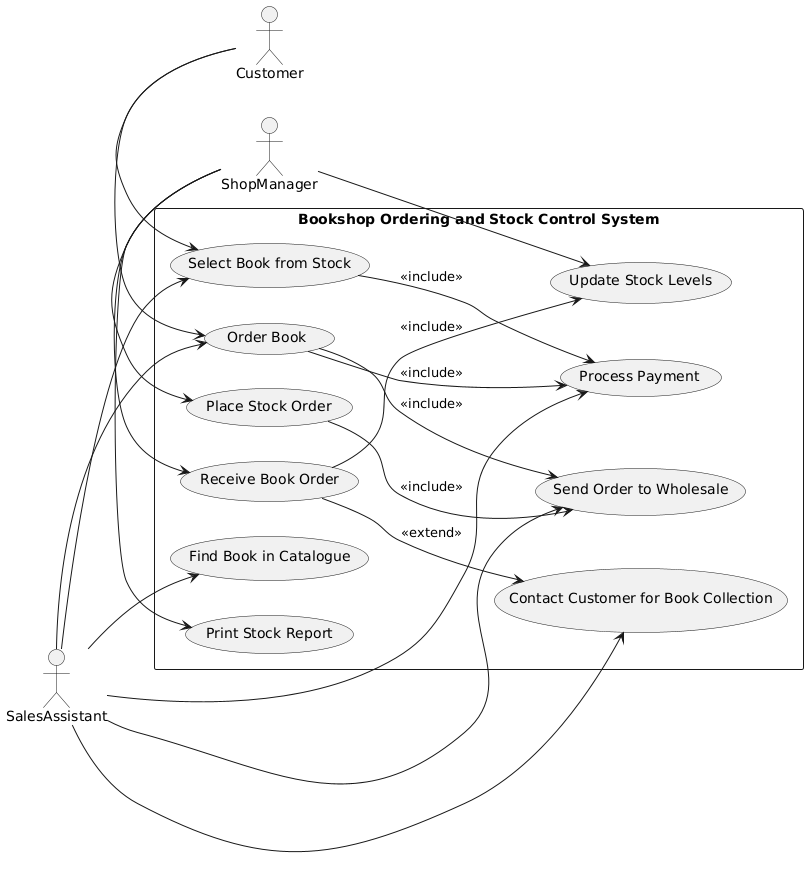

The diagram above was rendered by PlantUML. Its source (embedded in the PNG):
@startuml
left to right direction

actor Customer as C
actor SalesAssistant as SA
actor ShopManager as SM

rectangle "Bookshop Ordering and Stock Control System" {
    usecase "Select Book from Stock" as UC1
    usecase "Order Book" as UC2
    usecase "Process Payment" as UC3
    usecase "Send Order to Wholesale" as UC4
    usecase "Find Book in Catalogue" as UC5
    usecase "Print Stock Report" as UC6
    usecase "Place Stock Order" as UC7
    usecase "Receive Book Order" as UC8
    usecase "Update Stock Levels" as UC9
    usecase "Contact Customer for Book Collection" as UC10
}

' Relationships for the Customer
C -left-> UC1
C -left-> UC2

' Relationships for the Sales Assistant
SA -down-> UC1
SA -down-> UC2
SA -down-> UC3
SA -down-> UC4
SA -down-> UC5
SA -down-> UC10

' Relationships for the Shop Manager
SM -right-> UC6
SM -right-> UC7
SM -right-> UC8
SM -right-> UC9

' Include and Extend relationships
UC1 --> UC3 : <<include>>
UC2 --> UC3 : <<include>>
UC2 --> UC4 : <<include>>
UC7 --> UC4 : <<include>>
UC8 --> UC9 : <<include>>
UC8 --> UC10 : <<extend>>

' Dotted line relationships
skinparam usecase {
    ArrowColor black
    ArrowThickness 1
    ActorBorderColor black
    ActorFontSize 14
    ActorFontStyle bold
    UsecaseBorderColor black
    UsecaseFontSize 12
    UsecaseFontStyle bold
    UsecaseBackgroundColor #dae8fc
    UsecaseBorderColor black
}

' Dashed lines for include and extend relationships
skinparam default {
    ArrowColor black
    ArrowThickness 1
    ArrowFontSize 11
    ArrowFontStyle bold
    ArrowStyle dashed
}
@enduml